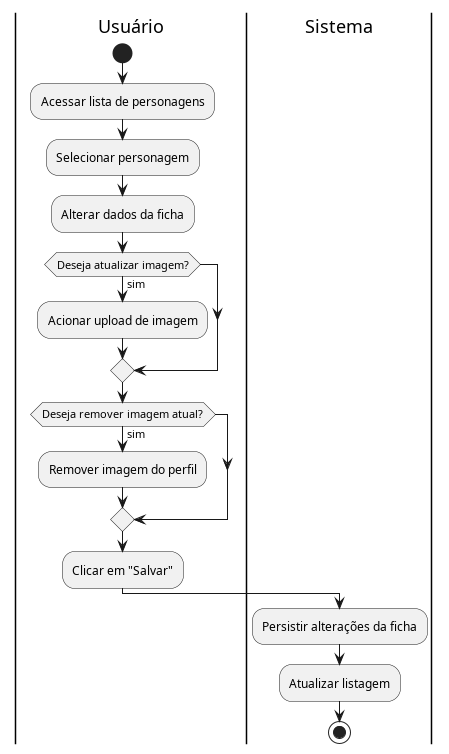

The diagram above was rendered by PlantUML. Its source (embedded in the PNG):
@startuml diagrama_UC04

|Usuário|
start
:Acessar lista de personagens;
:Selecionar personagem;
:Alterar dados da ficha;
if (Deseja atualizar imagem?) then (sim)
  :Acionar upload de imagem;
endif
if (Deseja remover imagem atual?) then (sim)
  :Remover imagem do perfil;
endif
:Clicar em "Salvar";

|Sistema|
:Persistir alterações da ficha;
:Atualizar listagem;

stop
@enduml